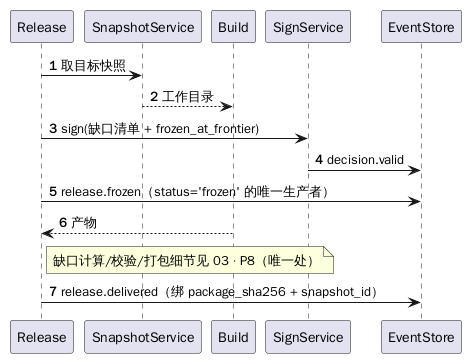

The diagram above was rendered by PlantUML. Its source (embedded in the PNG):
@startuml
autonumber
participant "Release" as R
participant "SnapshotService" as S
participant "Build" as B
participant "SignService" as Sig
participant "EventStore" as E

R -> S : 取目标快照
S --> B : 工作目录
R -> Sig : sign(缺口清单 + frozen_at_frontier)
Sig -> E : decision.valid
R -> E : release.frozen（status='frozen' 的唯一生产者）
B --> R : 产物
note right of R : 缺口计算/校验/打包细节见 03 · P8（唯一处）
R -> E : release.delivered（绑 package_sha256 + snapshot_id）
@enduml